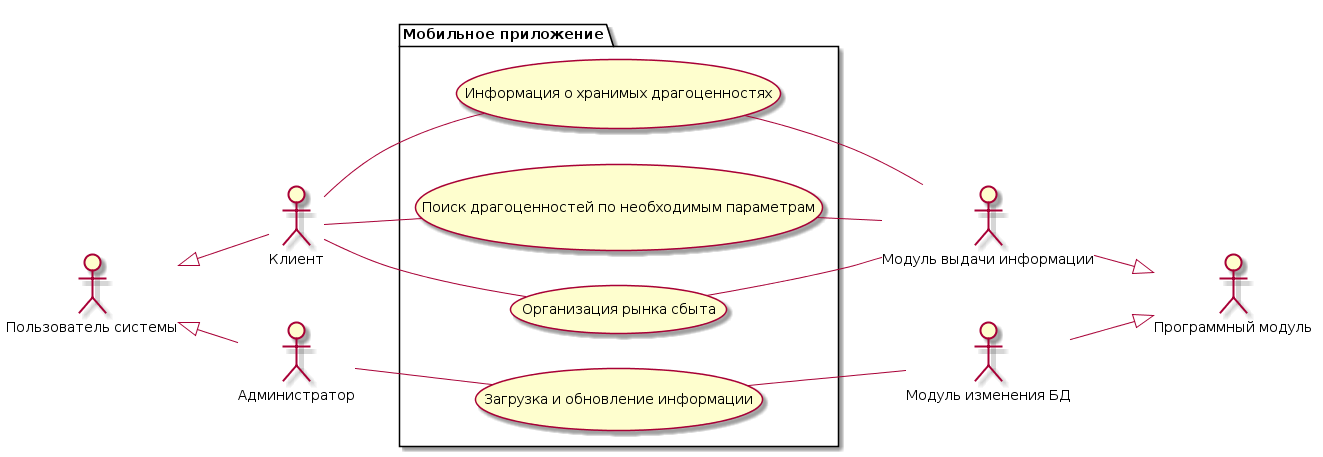

The diagram above was rendered by PlantUML. Its source (embedded in the PNG):
@startuml
left to right direction
actor P1 as "Пользователь системы"
actor P1_1 as "Клиент"
actor P1_2 as "Администратор"
P1 <|-- P1_1
P1 <|-- P1_2
actor M1 as "Программный модуль"
actor M1_1 as "Модуль выдачи информации"
actor M1_2 as "Модуль изменения БД"
M1_1 --|> M1
M1_2 --|> M1

package APP as "Мобильное приложение" {
  usecase F1 as "Информация о хранимых драгоценностях"
  usecase F2 as "Поиск драгоценностей по необходимым параметрам"
  usecase F3 as "Организация рынка сбыта"
  usecase F4 as "Загрузка и обновление информации"
  P1_1 -- (F1)
  P1_1 -- (F2)
  P1_1 -- (F3)
  P1_2 -- (F4)
  (F1) -- M1_1
  (F2) -- M1_1
  (F3) -- M1_1
  (F4) -- M1_2
}
@enduml